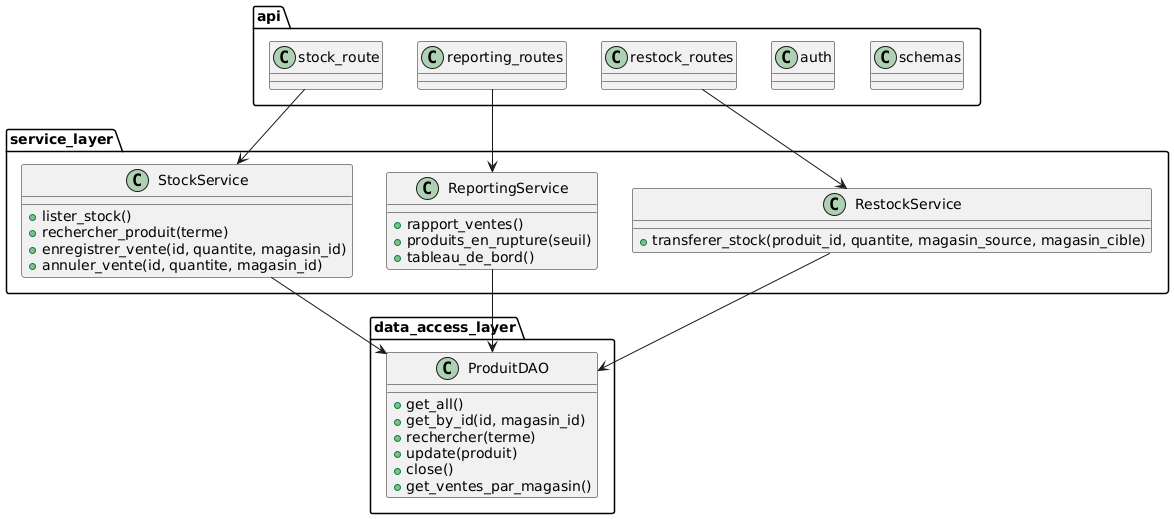

The diagram above was rendered by PlantUML. Its source (embedded in the PNG):
@startuml
package "data_access_layer" {
  class ProduitDAO {
    +get_all()
    +get_by_id(id, magasin_id)
    +rechercher(terme)
    +update(produit)
    +close()
    +get_ventes_par_magasin()
  }
}

package "service_layer" {
  class StockService {
    +lister_stock()
    +rechercher_produit(terme)
    +enregistrer_vente(id, quantite, magasin_id)
    +annuler_vente(id, quantite, magasin_id)
  }

  class ReportingService {
    +rapport_ventes()
    +produits_en_rupture(seuil)
    +tableau_de_bord()
  }

  class RestockService {
    +transferer_stock(produit_id, quantite, magasin_source, magasin_cible)
  }
}

package "api" {
  class stock_route
  class restock_routes
  class reporting_routes
  class auth
  class schemas
}

"stock_route" --> StockService
"restock_routes" --> RestockService
"reporting_routes" --> ReportingService

StockService --> ProduitDAO
RestockService --> ProduitDAO
ReportingService --> ProduitDAO
@enduml